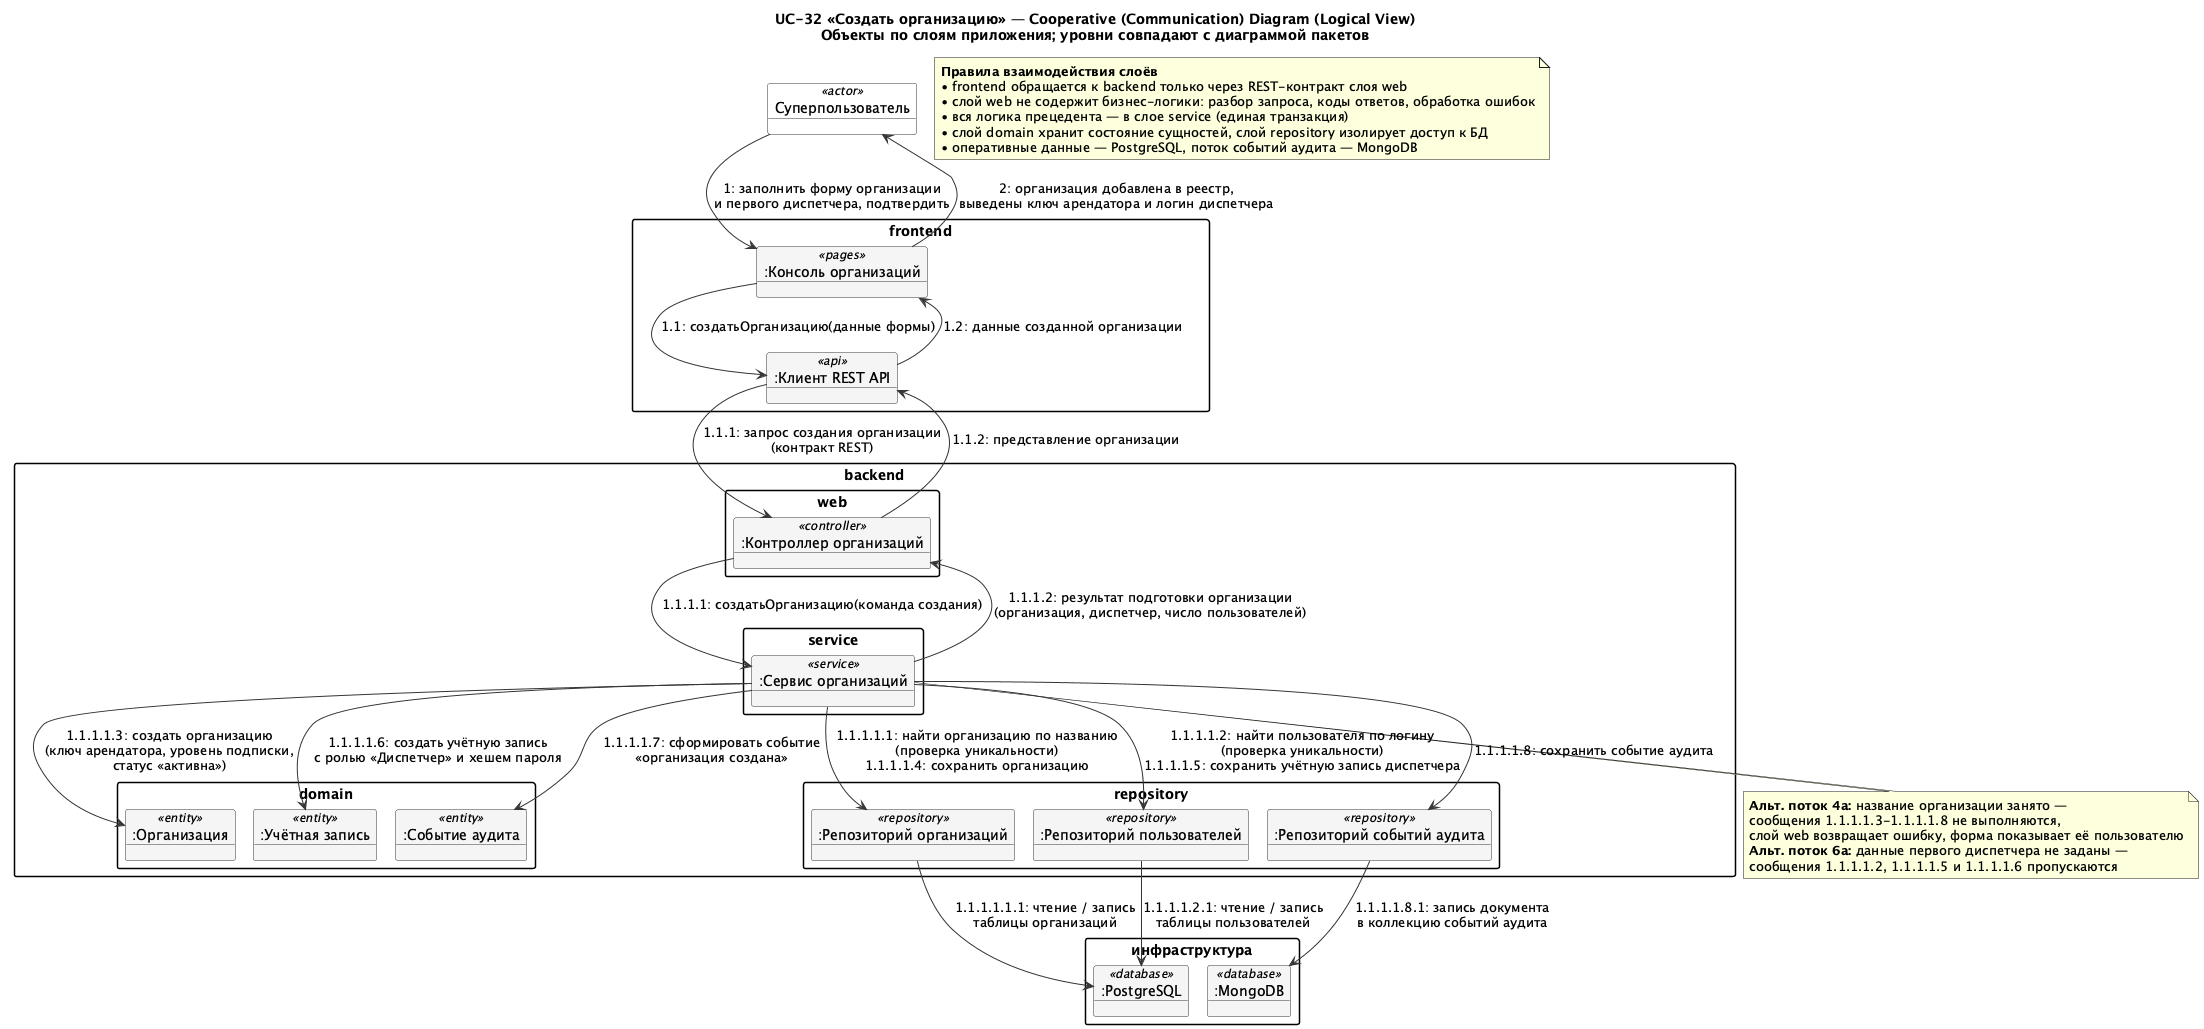

The diagram above was rendered by PlantUML. Its source (embedded in the PNG):
@startuml COL_UC32_LogicalView
!pragma layout smetana
skinparam shadowing false
skinparam objectBackgroundColor #F5F5F5
skinparam objectBorderColor #333333
skinparam packageStyle rectangle
skinparam ArrowColor #333333

title UC-32 «Создать организацию» — Cooperative (Communication) Diagram (Logical View)\nОбъекты по слоям приложения; уровни совпадают с диаграммой пакетов

object "Суперпользователь" as SU <<actor>> #White

package "frontend" {
  object ":Консоль организаций" as UI <<pages>>
  object ":Клиент REST API" as API <<api>>
}

package "backend" {
  package "web" {
    object ":Контроллер организаций" as WEB <<controller>>
  }
  package "service" {
    object ":Сервис организаций" as SVC <<service>>
  }
  package "domain" {
    object ":Организация" as ORG <<entity>>
    object ":Учётная запись" as USR <<entity>>
    object ":Событие аудита" as EVT <<entity>>
  }
  package "repository" {
    object ":Репозиторий организаций" as OREPO <<repository>>
    object ":Репозиторий пользователей" as UREPO <<repository>>
    object ":Репозиторий событий аудита" as AREPO <<repository>>
  }
}

package "инфраструктура" {
  object ":PostgreSQL" as PG <<database>>
  object ":MongoDB" as MG <<database>>
}

SU --> UI : 1: заполнить форму организации\nи первого диспетчера, подтвердить
UI --> API : 1.1: создатьОрганизацию(данные формы)
API --> WEB : 1.1.1: запрос создания организации\n(контракт REST)
WEB --> SVC : 1.1.1.1: создатьОрганизацию(команда создания)

SVC --> OREPO : 1.1.1.1.1: найти организацию по названию\n(проверка уникальности)\n1.1.1.1.4: сохранить организацию
SVC --> UREPO : 1.1.1.1.2: найти пользователя по логину\n(проверка уникальности)\n1.1.1.1.5: сохранить учётную запись диспетчера
SVC --> ORG : 1.1.1.1.3: создать организацию\n(ключ арендатора, уровень подписки,\nстатус «активна»)
SVC --> USR : 1.1.1.1.6: создать учётную запись\nс ролью «Диспетчер» и хешем пароля
SVC --> EVT : 1.1.1.1.7: сформировать событие\n«организация создана»
SVC --> AREPO : 1.1.1.1.8: сохранить событие аудита

OREPO --> PG : 1.1.1.1.1.1: чтение / запись\nтаблицы организаций
UREPO --> PG : 1.1.1.1.2.1: чтение / запись\nтаблицы пользователей
AREPO --> MG : 1.1.1.1.8.1: запись документа\nв коллекцию событий аудита

SVC --> WEB : 1.1.1.2: результат подготовки организации\n(организация, диспетчер, число пользователей)
WEB --> API : 1.1.2: представление организации
API --> UI : 1.2: данные созданной организации
UI --> SU : 2: организация добавлена в реестр,\nвыведены ключ арендатора и логин диспетчера

note as N_Layers
  **Правила взаимодействия слоёв**
  • frontend обращается к backend только через REST-контракт слоя web
  • слой web не содержит бизнес-логики: разбор запроса, коды ответов, обработка ошибок
  • вся логика прецедента — в слое service (единая транзакция)
  • слой domain хранит состояние сущностей, слой repository изолирует доступ к БД
  • оперативные данные — PostgreSQL, поток событий аудита — MongoDB
end note

note bottom of SVC
  **Альт. поток 4а:** название организации занято —
  сообщения 1.1.1.1.3-1.1.1.1.8 не выполняются,
  слой web возвращает ошибку, форма показывает её пользователю
  **Альт. поток 6а:** данные первого диспетчера не заданы —
  сообщения 1.1.1.1.2, 1.1.1.1.5 и 1.1.1.1.6 пропускаются
end note
@enduml